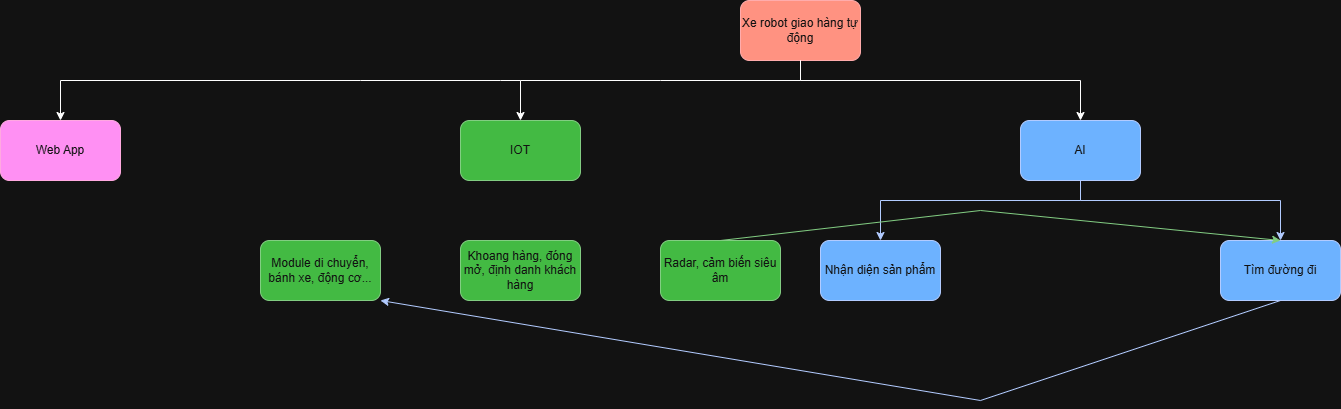

The diagram above was exported from draw.io. Its source (the exported page's mxGraphModel, read from the mxfile embedded in the PNG):
<mxGraphModel dx="1869" dy="527" grid="1" gridSize="10" guides="1" tooltips="1" connect="1" arrows="1" fold="1" page="1" pageScale="1" pageWidth="827" pageHeight="1169" math="0" shadow="0">
  <root>
    <mxCell id="0" />
    <mxCell id="1" parent="0" />
    <mxCell id="hTWAljw7_2T0MFnwT3py-1" value="Xe robot giao hàng tự động" style="rounded=1;whiteSpace=wrap;html=1;fillColor=#E51400;fontColor=#ffffff;strokeColor=#B20000;" parent="1" vertex="1">
      <mxGeometry x="360" y="320" width="120" height="60" as="geometry" />
    </mxCell>
    <mxCell id="hTWAljw7_2T0MFnwT3py-2" value="IOT" style="rounded=1;whiteSpace=wrap;html=1;fillColor=#008a00;fontColor=#ffffff;strokeColor=#005700;" parent="1" vertex="1">
      <mxGeometry x="80" y="440" width="120" height="60" as="geometry" />
    </mxCell>
    <mxCell id="hTWAljw7_2T0MFnwT3py-3" value="AI" style="rounded=1;whiteSpace=wrap;html=1;fillColor=#0050ef;fontColor=#ffffff;strokeColor=#001DBC;" parent="1" vertex="1">
      <mxGeometry x="640" y="440" width="120" height="60" as="geometry" />
    </mxCell>
    <mxCell id="hTWAljw7_2T0MFnwT3py-5" value="" style="endArrow=classic;html=1;rounded=0;exitX=0.5;exitY=1;exitDx=0;exitDy=0;entryX=0.5;entryY=0;entryDx=0;entryDy=0;" parent="1" source="hTWAljw7_2T0MFnwT3py-1" target="hTWAljw7_2T0MFnwT3py-2" edge="1">
      <mxGeometry width="50" height="50" relative="1" as="geometry">
        <mxPoint x="360" y="530" as="sourcePoint" />
        <mxPoint x="410" y="480" as="targetPoint" />
        <Array as="points">
          <mxPoint x="420" y="400" />
          <mxPoint x="280" y="400" />
          <mxPoint x="140" y="400" />
        </Array>
      </mxGeometry>
    </mxCell>
    <mxCell id="hTWAljw7_2T0MFnwT3py-6" value="" style="endArrow=classic;html=1;rounded=0;exitX=0.5;exitY=1;exitDx=0;exitDy=0;entryX=0.5;entryY=0;entryDx=0;entryDy=0;" parent="1" source="hTWAljw7_2T0MFnwT3py-1" target="hTWAljw7_2T0MFnwT3py-3" edge="1">
      <mxGeometry width="50" height="50" relative="1" as="geometry">
        <mxPoint x="390" y="530" as="sourcePoint" />
        <mxPoint x="440" y="480" as="targetPoint" />
        <Array as="points">
          <mxPoint x="420" y="400" />
          <mxPoint x="700" y="400" />
        </Array>
      </mxGeometry>
    </mxCell>
    <mxCell id="hTWAljw7_2T0MFnwT3py-7" value="" style="endArrow=classic;html=1;rounded=0;exitX=0.5;exitY=1;exitDx=0;exitDy=0;entryX=0.5;entryY=0;entryDx=0;entryDy=0;fillColor=#0050ef;strokeColor=#001DBC;" parent="1" source="hTWAljw7_2T0MFnwT3py-3" target="hTWAljw7_2T0MFnwT3py-8" edge="1">
      <mxGeometry width="50" height="50" relative="1" as="geometry">
        <mxPoint x="620" y="590" as="sourcePoint" />
        <mxPoint x="700" y="560" as="targetPoint" />
        <Array as="points">
          <mxPoint x="700" y="520" />
          <mxPoint x="500" y="520" />
        </Array>
      </mxGeometry>
    </mxCell>
    <mxCell id="hTWAljw7_2T0MFnwT3py-8" value="Nhận diện sản phẩm" style="rounded=1;whiteSpace=wrap;html=1;fillColor=#0050ef;fontColor=#ffffff;strokeColor=#001DBC;" parent="1" vertex="1">
      <mxGeometry x="440" y="560" width="120" height="60" as="geometry" />
    </mxCell>
    <mxCell id="hTWAljw7_2T0MFnwT3py-10" value="" style="endArrow=classic;html=1;rounded=0;exitX=0.5;exitY=1;exitDx=0;exitDy=0;entryX=0.5;entryY=0;entryDx=0;entryDy=0;fillColor=#0050ef;strokeColor=#001DBC;" parent="1" source="hTWAljw7_2T0MFnwT3py-3" target="hTWAljw7_2T0MFnwT3py-11" edge="1">
      <mxGeometry width="50" height="50" relative="1" as="geometry">
        <mxPoint x="600" y="630" as="sourcePoint" />
        <mxPoint x="900" y="510" as="targetPoint" />
        <Array as="points">
          <mxPoint x="700" y="520" />
          <mxPoint x="900" y="520" />
        </Array>
      </mxGeometry>
    </mxCell>
    <mxCell id="hTWAljw7_2T0MFnwT3py-11" value="Tìm đường đi" style="rounded=1;whiteSpace=wrap;html=1;fillColor=#0050ef;fontColor=#ffffff;strokeColor=#001DBC;" parent="1" vertex="1">
      <mxGeometry x="840" y="560" width="120" height="60" as="geometry" />
    </mxCell>
    <mxCell id="r6jqdlzS6PwxQT17Hznj-1" value="Radar, cảm biến siêu â&lt;span style=&quot;background-color: transparent; color: light-dark(rgb(255, 255, 255), rgb(18, 18, 18));&quot;&gt;m&lt;/span&gt;" style="rounded=1;whiteSpace=wrap;html=1;fillColor=#008a00;fontColor=#ffffff;strokeColor=#005700;" vertex="1" parent="1">
      <mxGeometry x="280" y="560" width="120" height="60" as="geometry" />
    </mxCell>
    <mxCell id="r6jqdlzS6PwxQT17Hznj-3" value="Module di chuyển, bánh xe, động cơ..." style="rounded=1;whiteSpace=wrap;html=1;fillColor=#008a00;fontColor=#ffffff;strokeColor=#005700;" vertex="1" parent="1">
      <mxGeometry x="-120" y="560" width="120" height="60" as="geometry" />
    </mxCell>
    <mxCell id="r6jqdlzS6PwxQT17Hznj-4" value="Khoang hàng, đóng mở, định danh khách hàng" style="rounded=1;whiteSpace=wrap;html=1;fillColor=#008a00;fontColor=#ffffff;strokeColor=#005700;" vertex="1" parent="1">
      <mxGeometry x="80" y="560" width="120" height="60" as="geometry" />
    </mxCell>
    <mxCell id="r6jqdlzS6PwxQT17Hznj-6" value="" style="endArrow=classic;html=1;rounded=0;exitX=0.5;exitY=0;exitDx=0;exitDy=0;entryX=0.5;entryY=0;entryDx=0;entryDy=0;fillColor=#008a00;strokeColor=#005700;" edge="1" parent="1" source="r6jqdlzS6PwxQT17Hznj-1" target="hTWAljw7_2T0MFnwT3py-11">
      <mxGeometry width="50" height="50" relative="1" as="geometry">
        <mxPoint x="440" y="600" as="sourcePoint" />
        <mxPoint x="490" y="550" as="targetPoint" />
        <Array as="points">
          <mxPoint x="600" y="530" />
        </Array>
      </mxGeometry>
    </mxCell>
    <mxCell id="r6jqdlzS6PwxQT17Hznj-7" value="" style="endArrow=classic;html=1;rounded=0;exitX=0.5;exitY=1;exitDx=0;exitDy=0;fillColor=#0050ef;strokeColor=#001DBC;entryX=1;entryY=1;entryDx=0;entryDy=0;" edge="1" parent="1" source="hTWAljw7_2T0MFnwT3py-11" target="r6jqdlzS6PwxQT17Hznj-3">
      <mxGeometry width="50" height="50" relative="1" as="geometry">
        <mxPoint x="540" y="690" as="sourcePoint" />
        <mxPoint x="120" y="710" as="targetPoint" />
        <Array as="points">
          <mxPoint x="600" y="720" />
        </Array>
      </mxGeometry>
    </mxCell>
    <mxCell id="r6jqdlzS6PwxQT17Hznj-8" value="" style="endArrow=classic;html=1;rounded=0;entryX=0.5;entryY=0;entryDx=0;entryDy=0;" edge="1" parent="1" target="r6jqdlzS6PwxQT17Hznj-9">
      <mxGeometry width="50" height="50" relative="1" as="geometry">
        <mxPoint x="140" y="400" as="sourcePoint" />
        <mxPoint x="-360" y="410" as="targetPoint" />
        <Array as="points">
          <mxPoint x="120" y="400" />
          <mxPoint x="-20" y="400" />
          <mxPoint x="-320" y="400" />
        </Array>
      </mxGeometry>
    </mxCell>
    <mxCell id="r6jqdlzS6PwxQT17Hznj-9" value="Web App" style="rounded=1;whiteSpace=wrap;html=1;fillColor=#d80073;fontColor=#ffffff;strokeColor=#A50040;" vertex="1" parent="1">
      <mxGeometry x="-380" y="440" width="120" height="60" as="geometry" />
    </mxCell>
  </root>
</mxGraphModel>